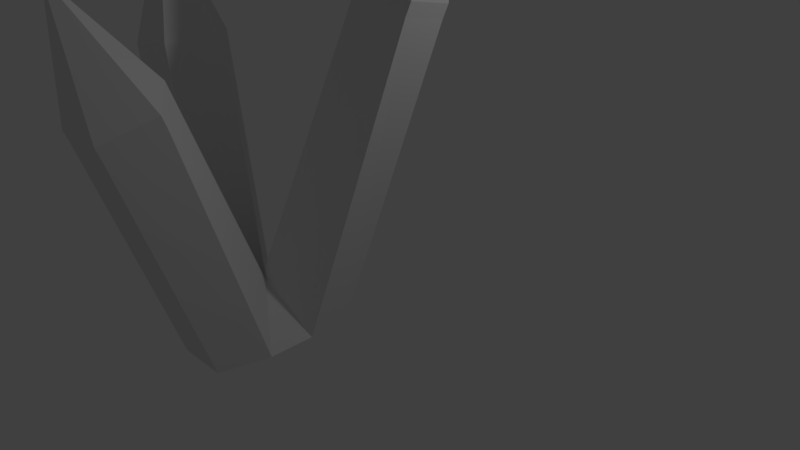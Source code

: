 # Source: CrystalThreeA.blend  (saved by Blender 2.77.0; exported with 4.5.12 LTS)
import bpy
from mathutils import Matrix  # noqa: F401  (used for matrix-valued properties, if any)

bpy.ops.wm.read_factory_settings(use_empty=True)
scene = bpy.context.scene
scene.name = 'Scene'

# ---- collections
col_collection_1 = bpy.data.collections.new('Collection 1'); scene.collection.children.link(col_collection_1)

# ---- world
world_world = bpy.data.worlds.new('World'); scene.world = world_world
world_world.color = (0.05088, 0.05088, 0.05088)
world_world.use_sun_shadow = False
world_world.sun_shadow_jitter_overblur = 0.0
world_world.cycles.sampling_method = 'MANUAL'

# ---- cameras
cam_camera = bpy.data.cameras.new('Camera')
cam_camera.clip_end = 100.0
cam_camera.lens = 35.0
cam_camera.sensor_width = 32.0
cam_camera.sensor_height = 18.0
cam_camera.ortho_scale = 7.314
cam_camera.dof.focus_distance = 0.0
cam_camera.dof.aperture_fstop = 128.0

# ---- lights
light_lamp = bpy.data.lights.new('Lamp', 'POINT')
light_lamp.transmission_factor = 0.0
light_lamp.cutoff_distance = 30.0
light_lamp.energy = 100.0
light_lamp.shadow_buffer_clip_start = 1.001
light_lamp.shadow_soft_size = 0.1
light_lamp.shadow_maximum_resolution = 0.006
light_lamp.use_absolute_resolution = True

# ---- meshes
me_cylinder = bpy.data.meshes.new('Cylinder')
me_cylinder.from_pydata([(1.398, -0.1355, 2.29), (1.496, -0.05363, 4.102), (1.455, -0.7085, 2.408), (0.9361, -0.907, 2.599), (0.5583, -0.4567, 2.599), (0.8439, 0.02005, 2.408), (0.4981, -0.8909, -1.482), (1.355, -0.1718, 2.134), (0.555, -1.464, -1.465), (1.412, -0.7448, 2.253), (0.03586, -1.662, -0.6298), (0.8928, -0.9433, 2.444), (-0.342, -1.212, -0.6298), (0.515, -0.493, 2.444), (-0.05631, -0.7353, -1.565), (0.8007, -0.01624, 2.253), (-1.424, -0.9646, 1.705), (-1.658, -1.515, 3.082), (-0.9085, -1.345, 1.792), (-1.105, -1.96, 1.759), (-1.743, -1.96, 1.651), (-1.94, -1.345, 1.617), (-0.9631, -0.9646, -1.337), (-1.402, -0.9646, 1.575), (-0.4474, -1.345, -1.369), (-0.8863, -1.345, 1.662), (-0.6444, -1.96, -1.461), (-1.083, -1.96, 1.629), (-1.282, -1.96, -1.426), (-1.721, -1.96, 1.52), (-1.479, -1.345, -1.329), (-1.918, -1.345, 1.487), (0.0354, -2.611, 1.741), (0.0438, -3.606, 2.866), (0.5585, -2.967, 1.608), (0.3587, -3.545, 1.399), (-0.2879, -3.547, 1.403), (-0.4877, -2.969, 1.614), (0.01886, -1.671, -0.8419), (0.0346, -2.566, 1.617), (0.5419, -2.027, -1.475), (0.5577, -2.922, 1.484), (0.3421, -2.605, -1.513), (0.3579, -3.5, 1.275), (-0.3044, -2.607, -1.52), (-0.2887, -3.502, 1.278), (-0.5042, -2.029, -1.466), (-0.4885, -2.924, 1.49)], [], [(0, 1, 2), (2, 1, 3), (3, 1, 4), (4, 1, 5), (5, 1, 0), (6, 7, 9, 8), (8, 9, 11, 10), (10, 11, 13, 12), (12, 13, 15, 14), (14, 15, 7, 6), (10, 38, 8), (5, 0, 7, 15), (4, 5, 15, 13), (3, 4, 13, 11), (2, 3, 11, 9), (0, 2, 9, 7), (16, 17, 18), (18, 17, 19), (19, 17, 20), (20, 17, 21), (21, 17, 16), (22, 23, 25, 24), (24, 25, 27, 26), (26, 27, 29, 28), (28, 29, 31, 30), (30, 31, 23, 22), (24, 26, 46, 38), (21, 16, 23, 31), (20, 21, 31, 29), (19, 20, 29, 27), (18, 19, 27, 25), (16, 18, 25, 23), (32, 33, 34), (34, 33, 35), (35, 33, 36), (36, 33, 37), (37, 33, 32), (38, 39, 41, 40), (40, 41, 43, 42), (42, 43, 45, 44), (44, 45, 47, 46), (46, 47, 39, 38), (10, 12, 24, 38), (37, 32, 39, 47), (36, 37, 47, 45), (35, 36, 45, 43), (34, 35, 43, 41), (32, 34, 41, 39), (14, 24, 12), (38, 40, 8), (14, 6, 8, 40, 42, 44, 46, 26, 24), (30, 22, 24, 26, 28)])
me_cylinder.use_remesh_preserve_volume = False
me_cylinder.use_remesh_preserve_attributes = False
me_cylinder.use_mirror_vertex_groups = False
me_cylinder.update()

# ---- objects
ob_cylinder = bpy.data.objects.new('Cylinder', me_cylinder)
ob_lamp = bpy.data.objects.new('Lamp', light_lamp)
ob_camera = bpy.data.objects.new('Camera', cam_camera)

# ---- transforms, parenting, visibility, modifiers, constraints
ob_cylinder.location = (0.0, 0.0, 1.14)
ob_cylinder.lineart.crease_threshold = 0.0
ob_lamp.location = (4.076, 1.005, 5.904)
ob_lamp.rotation_euler = (0.6503, 0.05522, 1.866)
ob_lamp.lock_rotations_4d = False
ob_lamp.empty_display_type = 'ARROWS'
ob_lamp.color = (0.0, 0.0, 0.0, 0.0)
ob_lamp.lineart.crease_threshold = 0.0
ob_camera.location = (7.481, -6.508, 5.344)
ob_camera.rotation_euler = (1.109, 0.01082, 0.8149)
ob_camera.lock_rotations_4d = False
ob_camera.empty_display_type = 'ARROWS'
ob_camera.color = (0.0, 0.0, 0.0, 0.0)
ob_camera.display_type = 'WIRE'
ob_camera.lineart.crease_threshold = 0.0

# ---- collection membership
col_collection_1.objects.link(ob_cylinder)
col_collection_1.objects.link(ob_lamp)
col_collection_1.objects.link(ob_camera)

# ---- scene / render settings (as saved in the file)
scene.camera = ob_camera
scene.frame_start = 1; scene.frame_end = 250; scene.frame_set(1)
scene.render.engine = 'BLENDER_EEVEE_NEXT'
scene.render.resolution_percentage = 50
scene.render.dither_intensity = 0.0
scene.cycles.use_denoising = False
scene.cycles.samples = 128
scene.cycles.sampling_pattern = 'TABULATED_SOBOL'
scene.cycles.light_sampling_threshold = 0.0
scene.cycles.use_adaptive_sampling = False
scene.cycles.use_light_tree = False
scene.cycles.blur_glossy = 0.0
scene.cycles.sample_clamp_indirect = 0.0
scene.view_settings.view_transform = 'Standard'
bpy.context.view_layer.update()
